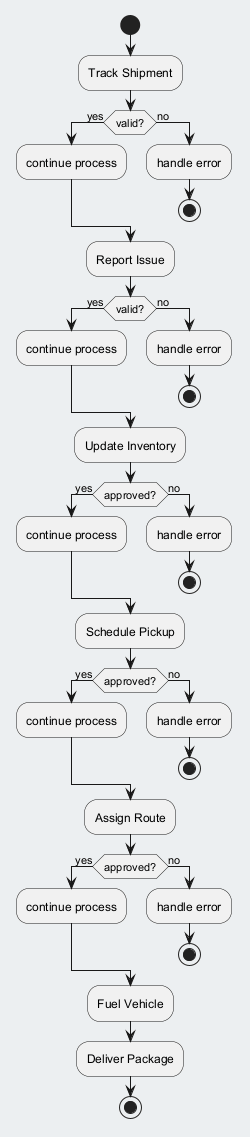

The diagram above was rendered by PlantUML. Its source (embedded in the PNG):
@startuml
skinparam backgroundColor #ECEFF1
skinparam classBackgroundColor #FFFFFF
skinparam classBorderColor #455A64
start
:Track Shipment;
if (valid?) then (yes)
:continue process;
else (no)
:handle error;
stop
endif
:Report Issue;
if (valid?) then (yes)
:continue process;
else (no)
:handle error;
stop
endif
:Update Inventory;
if (approved?) then (yes)
:continue process;
else (no)
:handle error;
stop
endif
:Schedule Pickup;
if (approved?) then (yes)
:continue process;
else (no)
:handle error;
stop
endif
:Assign Route;
if (approved?) then (yes)
:continue process;
else (no)
:handle error;
stop
endif
:Fuel Vehicle;
:Deliver Package;
stop
@enduml